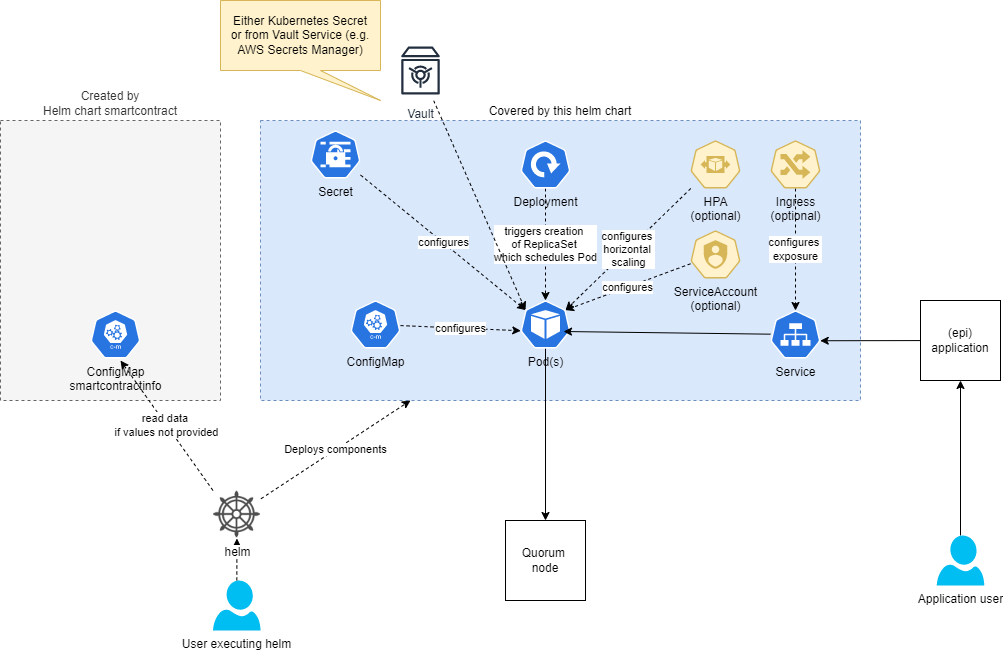

The diagram above was exported from draw.io. Its source (the exported page's mxGraphModel, read from the mxfile embedded in the PNG):
<mxGraphModel dx="1422" dy="1862" grid="1" gridSize="10" guides="1" tooltips="1" connect="1" arrows="1" fold="1" page="1" pageScale="1" pageWidth="850" pageHeight="1100" math="0" shadow="0">
  <root>
    <mxCell id="0" />
    <mxCell id="1" parent="0" />
    <mxCell id="trxaCtpuFnEPP6xYGGyp-19" value="Created by&lt;br&gt;Helm chart smartcontract" style="rounded=0;whiteSpace=wrap;html=1;dashed=1;labelPosition=center;verticalLabelPosition=top;align=center;verticalAlign=bottom;fillColor=#f5f5f5;strokeColor=#666666;fontColor=#333333;" parent="1" vertex="1">
      <mxGeometry x="500" y="80" width="220" height="280" as="geometry" />
    </mxCell>
    <mxCell id="trxaCtpuFnEPP6xYGGyp-15" value="ConfigMap&lt;br&gt;smartcontractinfo" style="sketch=0;html=1;dashed=0;whitespace=wrap;fillColor=#2875E2;strokeColor=#ffffff;points=[[0.005,0.63,0],[0.1,0.2,0],[0.9,0.2,0],[0.5,0,0],[0.995,0.63,0],[0.72,0.99,0],[0.5,1,0],[0.28,0.99,0]];shape=mxgraph.kubernetes.icon;prIcon=c_m;labelPosition=center;verticalLabelPosition=bottom;align=center;verticalAlign=top;" parent="1" vertex="1">
      <mxGeometry x="590" y="270" width="50" height="48" as="geometry" />
    </mxCell>
    <mxCell id="trxaCtpuFnEPP6xYGGyp-22" value="read data&amp;nbsp;&lt;br&gt;if values not provided" style="edgeStyle=none;rounded=0;orthogonalLoop=1;jettySize=auto;html=1;dashed=1;exitX=0;exitY=0;exitDx=0;exitDy=0;" parent="1" source="trxaCtpuFnEPP6xYGGyp-28" edge="1">
      <mxGeometry relative="1" as="geometry">
        <mxPoint x="510" y="490" as="sourcePoint" />
        <mxPoint x="620" y="320" as="targetPoint" />
      </mxGeometry>
    </mxCell>
    <mxCell id="trxaCtpuFnEPP6xYGGyp-24" value="Covered by this helm chart" style="rounded=0;whiteSpace=wrap;html=1;dashed=1;labelPosition=center;verticalLabelPosition=top;align=center;verticalAlign=bottom;fillColor=#dae8fc;strokeColor=#6c8ebf;" parent="1" vertex="1">
      <mxGeometry x="760" y="80" width="600" height="280" as="geometry" />
    </mxCell>
    <mxCell id="trxaCtpuFnEPP6xYGGyp-36" value="configures" style="edgeStyle=none;rounded=0;orthogonalLoop=1;jettySize=auto;html=1;entryX=0.1;entryY=0.2;entryDx=0;entryDy=0;entryPerimeter=0;dashed=1;" parent="1" source="trxaCtpuFnEPP6xYGGyp-25" target="trxaCtpuFnEPP6xYGGyp-34" edge="1">
      <mxGeometry relative="1" as="geometry" />
    </mxCell>
    <mxCell id="trxaCtpuFnEPP6xYGGyp-25" value="Secret" style="sketch=0;html=1;dashed=0;whitespace=wrap;fillColor=#2875E2;strokeColor=#ffffff;points=[[0.005,0.63,0],[0.1,0.2,0],[0.9,0.2,0],[0.5,0,0],[0.995,0.63,0],[0.72,0.99,0],[0.5,1,0],[0.28,0.99,0]];shape=mxgraph.kubernetes.icon;prIcon=secret;labelPosition=center;verticalLabelPosition=bottom;align=center;verticalAlign=top;" parent="1" vertex="1">
      <mxGeometry x="810" y="90" width="50" height="48" as="geometry" />
    </mxCell>
    <mxCell id="trxaCtpuFnEPP6xYGGyp-37" value="configures" style="edgeStyle=none;rounded=0;orthogonalLoop=1;jettySize=auto;html=1;entryX=0.005;entryY=0.63;entryDx=0;entryDy=0;entryPerimeter=0;dashed=1;" parent="1" source="trxaCtpuFnEPP6xYGGyp-26" target="trxaCtpuFnEPP6xYGGyp-34" edge="1">
      <mxGeometry relative="1" as="geometry" />
    </mxCell>
    <mxCell id="trxaCtpuFnEPP6xYGGyp-26" value="ConfigMap" style="sketch=0;html=1;dashed=0;whitespace=wrap;fillColor=#2875E2;strokeColor=#ffffff;points=[[0.005,0.63,0],[0.1,0.2,0],[0.9,0.2,0],[0.5,0,0],[0.995,0.63,0],[0.72,0.99,0],[0.5,1,0],[0.28,0.99,0]];shape=mxgraph.kubernetes.icon;prIcon=c_m;labelPosition=center;verticalLabelPosition=bottom;align=center;verticalAlign=top;" parent="1" vertex="1">
      <mxGeometry x="850" y="260" width="50" height="48" as="geometry" />
    </mxCell>
    <mxCell id="trxaCtpuFnEPP6xYGGyp-29" style="edgeStyle=none;rounded=0;orthogonalLoop=1;jettySize=auto;html=1;dashed=1;" parent="1" source="trxaCtpuFnEPP6xYGGyp-27" target="trxaCtpuFnEPP6xYGGyp-28" edge="1">
      <mxGeometry relative="1" as="geometry" />
    </mxCell>
    <mxCell id="trxaCtpuFnEPP6xYGGyp-27" value="User executing helm" style="verticalLabelPosition=bottom;html=1;verticalAlign=top;align=center;strokeColor=none;fillColor=#00BEF2;shape=mxgraph.azure.user;" parent="1" vertex="1">
      <mxGeometry x="712.5" y="540" width="47.5" height="50" as="geometry" />
    </mxCell>
    <mxCell id="trxaCtpuFnEPP6xYGGyp-38" value="Deploys components" style="edgeStyle=none;rounded=0;orthogonalLoop=1;jettySize=auto;html=1;entryX=0.25;entryY=1;entryDx=0;entryDy=0;dashed=1;" parent="1" source="trxaCtpuFnEPP6xYGGyp-28" target="trxaCtpuFnEPP6xYGGyp-24" edge="1">
      <mxGeometry relative="1" as="geometry" />
    </mxCell>
    <mxCell id="trxaCtpuFnEPP6xYGGyp-28" value="helm" style="shape=image;html=1;verticalAlign=top;verticalLabelPosition=bottom;labelBackgroundColor=#ffffff;imageAspect=0;aspect=fixed;image=https://cdn3.iconfinder.com/data/icons/travelling-icon-set/800/helm-128.png" parent="1" vertex="1">
      <mxGeometry x="712.5" y="450" width="48" height="48" as="geometry" />
    </mxCell>
    <mxCell id="trxaCtpuFnEPP6xYGGyp-35" value="triggers creation &lt;br&gt;of ReplicaSet &lt;br&gt;which schedules Pod" style="edgeStyle=none;rounded=0;orthogonalLoop=1;jettySize=auto;html=1;entryX=0.5;entryY=0;entryDx=0;entryDy=0;entryPerimeter=0;dashed=1;" parent="1" source="trxaCtpuFnEPP6xYGGyp-32" target="trxaCtpuFnEPP6xYGGyp-34" edge="1">
      <mxGeometry relative="1" as="geometry" />
    </mxCell>
    <mxCell id="trxaCtpuFnEPP6xYGGyp-32" value="Deployment" style="sketch=0;html=1;dashed=0;whitespace=wrap;fillColor=#2875E2;strokeColor=#ffffff;points=[[0.005,0.63,0],[0.1,0.2,0],[0.9,0.2,0],[0.5,0,0],[0.995,0.63,0],[0.72,0.99,0],[0.5,1,0],[0.28,0.99,0]];shape=mxgraph.kubernetes.icon;prIcon=deploy;labelPosition=center;verticalLabelPosition=bottom;align=center;verticalAlign=top;" parent="1" vertex="1">
      <mxGeometry x="1020" y="100" width="50" height="48" as="geometry" />
    </mxCell>
    <mxCell id="trxaCtpuFnEPP6xYGGyp-42" style="edgeStyle=none;rounded=0;orthogonalLoop=1;jettySize=auto;html=1;entryX=0.5;entryY=0;entryDx=0;entryDy=0;" parent="1" source="trxaCtpuFnEPP6xYGGyp-34" target="trxaCtpuFnEPP6xYGGyp-41" edge="1">
      <mxGeometry relative="1" as="geometry" />
    </mxCell>
    <mxCell id="trxaCtpuFnEPP6xYGGyp-34" value="Pod(s)" style="sketch=0;html=1;dashed=0;whitespace=wrap;fillColor=#2875E2;strokeColor=#ffffff;points=[[0.005,0.63,0],[0.1,0.2,0],[0.9,0.2,0],[0.5,0,0],[0.995,0.63,0],[0.72,0.99,0],[0.5,1,0],[0.28,0.99,0]];shape=mxgraph.kubernetes.icon;prIcon=pod;labelPosition=center;verticalLabelPosition=bottom;align=center;verticalAlign=top;" parent="1" vertex="1">
      <mxGeometry x="1020" y="260" width="50" height="48" as="geometry" />
    </mxCell>
    <mxCell id="trxaCtpuFnEPP6xYGGyp-40" style="edgeStyle=none;rounded=0;orthogonalLoop=1;jettySize=auto;html=1;entryX=0.86;entryY=0.646;entryDx=0;entryDy=0;entryPerimeter=0;" parent="1" source="trxaCtpuFnEPP6xYGGyp-39" target="trxaCtpuFnEPP6xYGGyp-34" edge="1">
      <mxGeometry relative="1" as="geometry" />
    </mxCell>
    <mxCell id="trxaCtpuFnEPP6xYGGyp-39" value="Service" style="sketch=0;html=1;dashed=0;whitespace=wrap;fillColor=#2875E2;strokeColor=#ffffff;points=[[0.005,0.63,0],[0.1,0.2,0],[0.9,0.2,0],[0.5,0,0],[0.995,0.63,0],[0.72,0.99,0],[0.5,1,0],[0.28,0.99,0]];shape=mxgraph.kubernetes.icon;prIcon=svc;labelPosition=center;verticalLabelPosition=bottom;align=center;verticalAlign=top;" parent="1" vertex="1">
      <mxGeometry x="1270" y="270" width="50" height="48" as="geometry" />
    </mxCell>
    <mxCell id="trxaCtpuFnEPP6xYGGyp-41" value="Quorum &lt;br&gt;node" style="whiteSpace=wrap;html=1;aspect=fixed;" parent="1" vertex="1">
      <mxGeometry x="1005" y="480" width="80" height="80" as="geometry" />
    </mxCell>
    <mxCell id="trxaCtpuFnEPP6xYGGyp-44" style="edgeStyle=none;rounded=0;orthogonalLoop=1;jettySize=auto;html=1;entryX=0.995;entryY=0.63;entryDx=0;entryDy=0;entryPerimeter=0;" parent="1" source="trxaCtpuFnEPP6xYGGyp-43" target="trxaCtpuFnEPP6xYGGyp-39" edge="1">
      <mxGeometry relative="1" as="geometry" />
    </mxCell>
    <mxCell id="trxaCtpuFnEPP6xYGGyp-43" value="(epi)&lt;br&gt;application" style="whiteSpace=wrap;html=1;aspect=fixed;" parent="1" vertex="1">
      <mxGeometry x="1420" y="260" width="80" height="80" as="geometry" />
    </mxCell>
    <mxCell id="trxaCtpuFnEPP6xYGGyp-46" style="edgeStyle=none;rounded=0;orthogonalLoop=1;jettySize=auto;html=1;" parent="1" source="trxaCtpuFnEPP6xYGGyp-45" target="trxaCtpuFnEPP6xYGGyp-43" edge="1">
      <mxGeometry relative="1" as="geometry" />
    </mxCell>
    <mxCell id="trxaCtpuFnEPP6xYGGyp-45" value="Application user" style="verticalLabelPosition=bottom;html=1;verticalAlign=top;align=center;strokeColor=none;fillColor=#00BEF2;shape=mxgraph.azure.user;" parent="1" vertex="1">
      <mxGeometry x="1436.25" y="495" width="47.5" height="50" as="geometry" />
    </mxCell>
    <mxCell id="trxaCtpuFnEPP6xYGGyp-48" value="configures &lt;br&gt;horizontal &lt;br&gt;scaling" style="edgeStyle=none;rounded=0;orthogonalLoop=1;jettySize=auto;html=1;entryX=0.9;entryY=0.2;entryDx=0;entryDy=0;entryPerimeter=0;dashed=1;" parent="1" source="trxaCtpuFnEPP6xYGGyp-47" target="trxaCtpuFnEPP6xYGGyp-34" edge="1">
      <mxGeometry relative="1" as="geometry" />
    </mxCell>
    <mxCell id="trxaCtpuFnEPP6xYGGyp-47" value="HPA&lt;br&gt;(optional)" style="sketch=0;html=1;dashed=0;whitespace=wrap;fillColor=#fff2cc;strokeColor=#d6b656;points=[[0.005,0.63,0],[0.1,0.2,0],[0.9,0.2,0],[0.5,0,0],[0.995,0.63,0],[0.72,0.99,0],[0.5,1,0],[0.28,0.99,0]];shape=mxgraph.kubernetes.icon;prIcon=hpa;labelPosition=center;verticalLabelPosition=bottom;align=center;verticalAlign=top;" parent="1" vertex="1">
      <mxGeometry x="1190" y="100" width="50" height="48" as="geometry" />
    </mxCell>
    <mxCell id="trxaCtpuFnEPP6xYGGyp-50" value="configures &lt;br&gt;exposure" style="edgeStyle=none;rounded=0;orthogonalLoop=1;jettySize=auto;html=1;entryX=0.5;entryY=0;entryDx=0;entryDy=0;entryPerimeter=0;dashed=1;" parent="1" source="trxaCtpuFnEPP6xYGGyp-49" target="trxaCtpuFnEPP6xYGGyp-39" edge="1">
      <mxGeometry relative="1" as="geometry" />
    </mxCell>
    <mxCell id="trxaCtpuFnEPP6xYGGyp-49" value="Ingress&lt;br&gt;(optional)" style="sketch=0;html=1;dashed=0;whitespace=wrap;fillColor=#fff2cc;strokeColor=#d6b656;points=[[0.005,0.63,0],[0.1,0.2,0],[0.9,0.2,0],[0.5,0,0],[0.995,0.63,0],[0.72,0.99,0],[0.5,1,0],[0.28,0.99,0]];shape=mxgraph.kubernetes.icon;prIcon=ing;labelPosition=center;verticalLabelPosition=bottom;align=center;verticalAlign=top;" parent="1" vertex="1">
      <mxGeometry x="1270" y="100" width="50" height="48" as="geometry" />
    </mxCell>
    <mxCell id="trxaCtpuFnEPP6xYGGyp-53" value="configures" style="edgeStyle=none;rounded=0;orthogonalLoop=1;jettySize=auto;html=1;entryX=0.9;entryY=0.2;entryDx=0;entryDy=0;entryPerimeter=0;dashed=1;" parent="1" source="trxaCtpuFnEPP6xYGGyp-51" target="trxaCtpuFnEPP6xYGGyp-34" edge="1">
      <mxGeometry relative="1" as="geometry" />
    </mxCell>
    <mxCell id="trxaCtpuFnEPP6xYGGyp-51" value="ServiceAccount&lt;br&gt;(optional)" style="sketch=0;html=1;dashed=0;whitespace=wrap;fillColor=#fff2cc;strokeColor=#d6b656;points=[[0.005,0.63,0],[0.1,0.2,0],[0.9,0.2,0],[0.5,0,0],[0.995,0.63,0],[0.72,0.99,0],[0.5,1,0],[0.28,0.99,0]];shape=mxgraph.kubernetes.icon;prIcon=sa;labelPosition=center;verticalLabelPosition=bottom;align=center;verticalAlign=top;" parent="1" vertex="1">
      <mxGeometry x="1190" y="190" width="50" height="48" as="geometry" />
    </mxCell>
    <mxCell id="3C1hjupjzKHYcZ2mtYlK-2" style="rounded=0;orthogonalLoop=1;jettySize=auto;html=1;entryX=0.1;entryY=0.2;entryDx=0;entryDy=0;entryPerimeter=0;dashed=1;" edge="1" parent="1" source="3C1hjupjzKHYcZ2mtYlK-1" target="trxaCtpuFnEPP6xYGGyp-34">
      <mxGeometry relative="1" as="geometry" />
    </mxCell>
    <mxCell id="3C1hjupjzKHYcZ2mtYlK-1" value="Vault" style="sketch=0;outlineConnect=0;fontColor=#232F3E;gradientColor=none;strokeColor=#232F3E;fillColor=#ffffff;dashed=0;verticalLabelPosition=bottom;verticalAlign=top;align=center;html=1;fontSize=12;fontStyle=0;aspect=fixed;shape=mxgraph.aws4.resourceIcon;resIcon=mxgraph.aws4.vault;" vertex="1" parent="1">
      <mxGeometry x="890" width="60" height="60" as="geometry" />
    </mxCell>
    <mxCell id="3C1hjupjzKHYcZ2mtYlK-3" value="Either Kubernetes Secret&lt;br&gt;or from Vault Service (e.g. AWS Secrets Manager)" style="shape=callout;whiteSpace=wrap;html=1;perimeter=calloutPerimeter;position2=1;fillColor=#fff2cc;strokeColor=#d6b656;" vertex="1" parent="1">
      <mxGeometry x="720" y="-40" width="160" height="100" as="geometry" />
    </mxCell>
  </root>
</mxGraphModel>